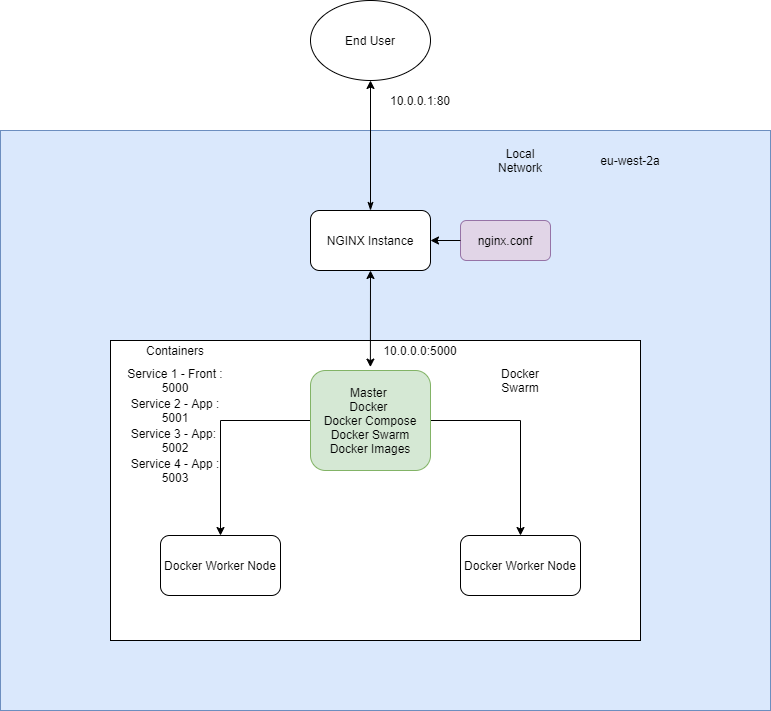

The diagram above was exported from draw.io. Its source (the exported page's mxGraphModel, read from the mxfile embedded in the PNG):
<mxGraphModel dx="1086" dy="806" grid="1" gridSize="10" guides="1" tooltips="1" connect="1" arrows="1" fold="1" page="1" pageScale="1" pageWidth="827" pageHeight="1169" math="0" shadow="0">
  <root>
    <mxCell id="0" />
    <mxCell id="1" parent="0" />
    <mxCell id="_8nr4roc8lOONY61orsL-14" value="" style="rounded=0;whiteSpace=wrap;html=1;fillColor=#dae8fc;strokeColor=#6c8ebf;" parent="1" vertex="1">
      <mxGeometry x="20" y="150" width="770" height="580" as="geometry" />
    </mxCell>
    <mxCell id="_8nr4roc8lOONY61orsL-12" value="" style="verticalLabelPosition=bottom;verticalAlign=top;html=1;shape=mxgraph.basic.rect;fillColor2=none;strokeWidth=1;size=20;indent=5;" parent="1" vertex="1">
      <mxGeometry x="130" y="360" width="530" height="300" as="geometry" />
    </mxCell>
    <mxCell id="_8nr4roc8lOONY61orsL-5" style="edgeStyle=orthogonalEdgeStyle;rounded=0;orthogonalLoop=1;jettySize=auto;html=1;exitX=0;exitY=0.5;exitDx=0;exitDy=0;entryX=0.5;entryY=0;entryDx=0;entryDy=0;" parent="1" source="_8nr4roc8lOONY61orsL-1" target="_8nr4roc8lOONY61orsL-2" edge="1">
      <mxGeometry relative="1" as="geometry" />
    </mxCell>
    <mxCell id="_8nr4roc8lOONY61orsL-6" style="edgeStyle=orthogonalEdgeStyle;rounded=0;orthogonalLoop=1;jettySize=auto;html=1;exitX=1;exitY=0.5;exitDx=0;exitDy=0;" parent="1" source="_8nr4roc8lOONY61orsL-1" target="_8nr4roc8lOONY61orsL-3" edge="1">
      <mxGeometry relative="1" as="geometry" />
    </mxCell>
    <mxCell id="_8nr4roc8lOONY61orsL-1" value="Master&amp;nbsp;&lt;br&gt;Docker&amp;nbsp;&lt;br&gt;Docker Compose&lt;br&gt;Docker Swarm&lt;br&gt;Docker Images" style="rounded=1;whiteSpace=wrap;html=1;fillColor=#d5e8d4;strokeColor=#82b366;" parent="1" vertex="1">
      <mxGeometry x="330" y="390" width="120" height="100" as="geometry" />
    </mxCell>
    <mxCell id="_8nr4roc8lOONY61orsL-2" value="Docker Worker Node" style="rounded=1;whiteSpace=wrap;html=1;" parent="1" vertex="1">
      <mxGeometry x="180" y="555" width="120" height="60" as="geometry" />
    </mxCell>
    <mxCell id="_8nr4roc8lOONY61orsL-3" value="Docker Worker Node" style="rounded=1;whiteSpace=wrap;html=1;" parent="1" vertex="1">
      <mxGeometry x="480" y="555" width="120" height="60" as="geometry" />
    </mxCell>
    <mxCell id="_8nr4roc8lOONY61orsL-8" value="NGINX Instance" style="rounded=1;whiteSpace=wrap;html=1;" parent="1" vertex="1">
      <mxGeometry x="330" y="230" width="120" height="60" as="geometry" />
    </mxCell>
    <mxCell id="_8nr4roc8lOONY61orsL-9" value="" style="endArrow=classic;startArrow=classic;html=1;entryX=0.5;entryY=1;entryDx=0;entryDy=0;exitX=0.499;exitY=-0.034;exitDx=0;exitDy=0;exitPerimeter=0;" parent="1" source="_8nr4roc8lOONY61orsL-1" target="_8nr4roc8lOONY61orsL-8" edge="1">
      <mxGeometry width="50" height="50" relative="1" as="geometry">
        <mxPoint x="360" y="370" as="sourcePoint" />
        <mxPoint x="410" y="320" as="targetPoint" />
      </mxGeometry>
    </mxCell>
    <mxCell id="_8nr4roc8lOONY61orsL-13" value="10.0.0.0:5000" style="text;html=1;strokeColor=none;fillColor=none;align=center;verticalAlign=middle;whiteSpace=wrap;rounded=0;" parent="1" vertex="1">
      <mxGeometry x="420" y="360" width="40" height="20" as="geometry" />
    </mxCell>
    <mxCell id="_8nr4roc8lOONY61orsL-15" value="10.0.0.1:80" style="text;html=1;strokeColor=none;fillColor=none;align=center;verticalAlign=middle;whiteSpace=wrap;rounded=0;" parent="1" vertex="1">
      <mxGeometry x="420" y="110" width="40" height="20" as="geometry" />
    </mxCell>
    <mxCell id="_8nr4roc8lOONY61orsL-16" value="" style="endArrow=classic;html=1;exitX=0.5;exitY=0;exitDx=0;exitDy=0;startArrow=classicThin;startFill=1;" parent="1" source="_8nr4roc8lOONY61orsL-8" edge="1">
      <mxGeometry width="50" height="50" relative="1" as="geometry">
        <mxPoint x="500" y="130" as="sourcePoint" />
        <mxPoint x="390" y="100" as="targetPoint" />
      </mxGeometry>
    </mxCell>
    <mxCell id="_8nr4roc8lOONY61orsL-17" value="End User" style="ellipse;whiteSpace=wrap;html=1;" parent="1" vertex="1">
      <mxGeometry x="330" y="20" width="120" height="80" as="geometry" />
    </mxCell>
    <mxCell id="_8nr4roc8lOONY61orsL-19" value="nginx.conf" style="rounded=1;whiteSpace=wrap;html=1;fillColor=#e1d5e7;strokeColor=#9673a6;" parent="1" vertex="1">
      <mxGeometry x="480" y="240" width="90" height="40" as="geometry" />
    </mxCell>
    <mxCell id="_8nr4roc8lOONY61orsL-20" value="" style="endArrow=classic;html=1;exitX=0;exitY=0.5;exitDx=0;exitDy=0;entryX=1;entryY=0.5;entryDx=0;entryDy=0;" parent="1" source="_8nr4roc8lOONY61orsL-19" target="_8nr4roc8lOONY61orsL-8" edge="1">
      <mxGeometry width="50" height="50" relative="1" as="geometry">
        <mxPoint x="500" y="300" as="sourcePoint" />
        <mxPoint x="550" y="250" as="targetPoint" />
      </mxGeometry>
    </mxCell>
    <mxCell id="_8nr4roc8lOONY61orsL-21" value="Docker Swarm&lt;br&gt;" style="text;html=1;strokeColor=none;fillColor=none;align=center;verticalAlign=middle;whiteSpace=wrap;rounded=0;" parent="1" vertex="1">
      <mxGeometry x="520" y="390" width="40" height="20" as="geometry" />
    </mxCell>
    <mxCell id="_8nr4roc8lOONY61orsL-22" value="Local Network" style="text;html=1;strokeColor=none;fillColor=none;align=center;verticalAlign=middle;whiteSpace=wrap;rounded=0;" parent="1" vertex="1">
      <mxGeometry x="520" y="170" width="40" height="20" as="geometry" />
    </mxCell>
    <mxCell id="_8nr4roc8lOONY61orsL-24" value="eu-west-2a" style="text;html=1;strokeColor=none;fillColor=none;align=center;verticalAlign=middle;whiteSpace=wrap;rounded=0;" parent="1" vertex="1">
      <mxGeometry x="600" y="170" width="100" height="20" as="geometry" />
    </mxCell>
    <mxCell id="_8nr4roc8lOONY61orsL-26" value="Containers" style="text;html=1;strokeColor=none;fillColor=none;align=center;verticalAlign=middle;whiteSpace=wrap;rounded=0;" parent="1" vertex="1">
      <mxGeometry x="140" y="360" width="110" height="20" as="geometry" />
    </mxCell>
    <mxCell id="_8nr4roc8lOONY61orsL-27" value="Service 1 - Front : 5000" style="text;html=1;strokeColor=none;fillColor=none;align=center;verticalAlign=middle;whiteSpace=wrap;rounded=0;" parent="1" vertex="1">
      <mxGeometry x="140" y="390" width="110" height="20" as="geometry" />
    </mxCell>
    <mxCell id="_8nr4roc8lOONY61orsL-28" value="Service 2 - App : 5001" style="text;html=1;strokeColor=none;fillColor=none;align=center;verticalAlign=middle;whiteSpace=wrap;rounded=0;" parent="1" vertex="1">
      <mxGeometry x="140" y="420" width="110" height="20" as="geometry" />
    </mxCell>
    <mxCell id="_8nr4roc8lOONY61orsL-29" value="Service 3 - App:&amp;nbsp;&lt;br&gt;5002" style="text;html=1;strokeColor=none;fillColor=none;align=center;verticalAlign=middle;whiteSpace=wrap;rounded=0;" parent="1" vertex="1">
      <mxGeometry x="140" y="450" width="110" height="20" as="geometry" />
    </mxCell>
    <mxCell id="_8nr4roc8lOONY61orsL-30" value="Service 4 - App :&lt;br&gt;5003" style="text;html=1;strokeColor=none;fillColor=none;align=center;verticalAlign=middle;whiteSpace=wrap;rounded=0;" parent="1" vertex="1">
      <mxGeometry x="140" y="480" width="110" height="20" as="geometry" />
    </mxCell>
  </root>
</mxGraphModel>